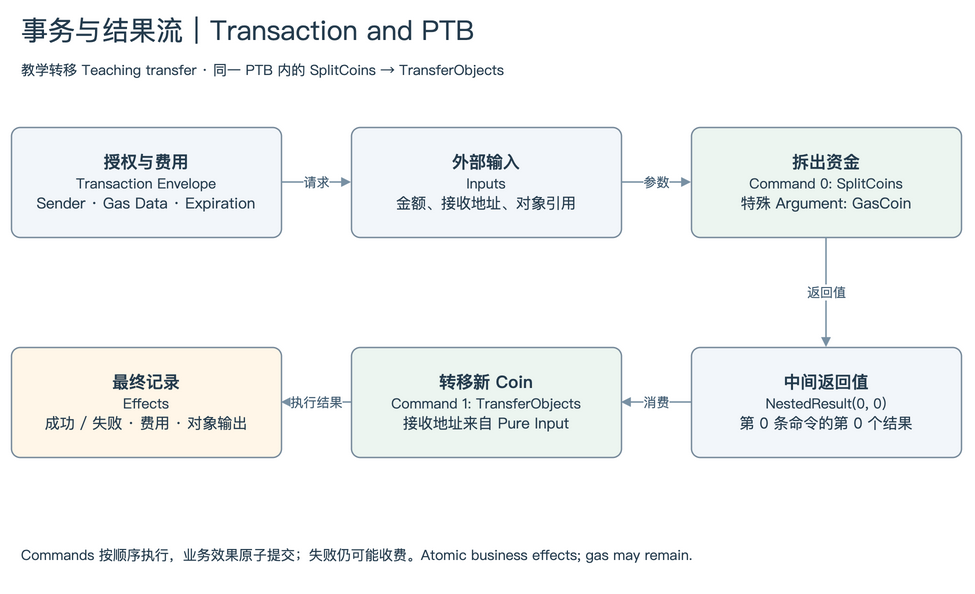

The diagram above was exported from draw.io. Its source (the exported page's mxGraphModel, read from the mxfile embedded in the PNG):
<mxGraphModel page="1" pageWidth="1000" pageHeight="610" grid="0" background="#FFFFFF">
  <root>
    <mxCell id="0" />
    <mxCell id="1" parent="0" />
    <mxCell id="title" value="事务与结果流｜Transaction and PTB" style="rounded=1;arcSize=8;html=1;whiteSpace=wrap;fontFamily=PingFang SC;fontSize=17;spacing=10;align=center;verticalAlign=middle;fillColor=none;strokeColor=#76899A;strokeWidth=1.4;fontColor=#243B4D;strokeColor=none;align=left;fontSize=27;" vertex="1" parent="1">
      <mxGeometry x="25" y="18" width="950" height="40" as="geometry" />
    </mxCell>
    <mxCell id="subtitle" value="教学转移 Teaching transfer · 同一 PTB 内的 SplitCoins → TransferObjects" style="rounded=1;arcSize=8;html=1;whiteSpace=wrap;fontFamily=PingFang SC;fontSize=17;spacing=10;align=center;verticalAlign=middle;fillColor=none;strokeColor=#76899A;strokeWidth=1.4;fontColor=#243B4D;strokeColor=none;align=left;fontSize=14;" vertex="1" parent="1">
      <mxGeometry x="25" y="64" width="950" height="28" as="geometry" />
    </mxCell>
    <mxCell id="n0" value="&lt;b&gt;授权与费用&lt;/b&gt;&lt;br&gt;&lt;font style=&quot;font-size:14px&quot;&gt;Transaction Envelope&lt;/font&gt;&lt;br&gt;&lt;font style=&quot;font-size:15px&quot;&gt;Sender · Gas Data · Expiration&lt;/font&gt;" style="rounded=1;arcSize=8;html=1;whiteSpace=wrap;fontFamily=PingFang SC;fontSize=17;spacing=10;align=center;verticalAlign=middle;fillColor=#F2F6FA;strokeColor=#76899A;strokeWidth=1.4;fontColor=#243B4D;" vertex="1" parent="1">
      <mxGeometry x="25" y="135" width="270" height="110" as="geometry" />
    </mxCell>
    <mxCell id="n1" value="&lt;b&gt;外部输入&lt;/b&gt;&lt;br&gt;&lt;font style=&quot;font-size:14px&quot;&gt;Inputs&lt;/font&gt;&lt;br&gt;&lt;font style=&quot;font-size:15px&quot;&gt;金额、接收地址、对象引用&lt;/font&gt;" style="rounded=1;arcSize=8;html=1;whiteSpace=wrap;fontFamily=PingFang SC;fontSize=17;spacing=10;align=center;verticalAlign=middle;fillColor=#F2F6FA;strokeColor=#76899A;strokeWidth=1.4;fontColor=#243B4D;" vertex="1" parent="1">
      <mxGeometry x="365" y="135" width="270" height="110" as="geometry" />
    </mxCell>
    <mxCell id="n2" value="&lt;b&gt;拆出资金&lt;/b&gt;&lt;br&gt;&lt;font style=&quot;font-size:14px&quot;&gt;Command 0: SplitCoins&lt;/font&gt;&lt;br&gt;&lt;font style=&quot;font-size:15px&quot;&gt;特殊 Argument: GasCoin&lt;/font&gt;" style="rounded=1;arcSize=8;html=1;whiteSpace=wrap;fontFamily=PingFang SC;fontSize=17;spacing=10;align=center;verticalAlign=middle;fillColor=#ECF5F0;strokeColor=#76899A;strokeWidth=1.4;fontColor=#243B4D;" vertex="1" parent="1">
      <mxGeometry x="705" y="135" width="270" height="110" as="geometry" />
    </mxCell>
    <mxCell id="n3" value="&lt;b&gt;最终记录&lt;/b&gt;&lt;br&gt;&lt;font style=&quot;font-size:14px&quot;&gt;Effects&lt;/font&gt;&lt;br&gt;&lt;font style=&quot;font-size:15px&quot;&gt;成功 / 失败 · 费用 · 对象输出&lt;/font&gt;" style="rounded=1;arcSize=8;html=1;whiteSpace=wrap;fontFamily=PingFang SC;fontSize=17;spacing=10;align=center;verticalAlign=middle;fillColor=#FFF6E8;strokeColor=#76899A;strokeWidth=1.4;fontColor=#243B4D;" vertex="1" parent="1">
      <mxGeometry x="25" y="355" width="270" height="110" as="geometry" />
    </mxCell>
    <mxCell id="n4" value="&lt;b&gt;转移新 Coin&lt;/b&gt;&lt;br&gt;&lt;font style=&quot;font-size:14px&quot;&gt;Command 1: TransferObjects&lt;/font&gt;&lt;br&gt;&lt;font style=&quot;font-size:15px&quot;&gt;接收地址来自 Pure Input&lt;/font&gt;" style="rounded=1;arcSize=8;html=1;whiteSpace=wrap;fontFamily=PingFang SC;fontSize=17;spacing=10;align=center;verticalAlign=middle;fillColor=#ECF5F0;strokeColor=#76899A;strokeWidth=1.4;fontColor=#243B4D;" vertex="1" parent="1">
      <mxGeometry x="365" y="355" width="270" height="110" as="geometry" />
    </mxCell>
    <mxCell id="n5" value="&lt;b&gt;中间返回值&lt;/b&gt;&lt;br&gt;&lt;font style=&quot;font-size:14px&quot;&gt;NestedResult(0, 0)&lt;/font&gt;&lt;br&gt;&lt;font style=&quot;font-size:15px&quot;&gt;第 0 条命令的第 0 个结果&lt;/font&gt;" style="rounded=1;arcSize=8;html=1;whiteSpace=wrap;fontFamily=PingFang SC;fontSize=17;spacing=10;align=center;verticalAlign=middle;fillColor=#F2F6FA;strokeColor=#76899A;strokeWidth=1.4;fontColor=#243B4D;" vertex="1" parent="1">
      <mxGeometry x="705" y="355" width="270" height="110" as="geometry" />
    </mxCell>
    <mxCell id="e0" value="请求" style="edgeStyle=orthogonalEdgeStyle;rounded=0;html=1;fontFamily=PingFang SC;fontSize=13;fontColor=#425D73;labelBackgroundColor=#FFFFFF;strokeColor=#7890A3;strokeWidth=1.5;endArrow=block;exitX=1;exitY=0.5;entryX=0;entryY=0.5;" edge="1" parent="1" source="n0" target="n1">
      <mxGeometry relative="1" as="geometry" />
    </mxCell>
    <mxCell id="e1" value="参数" style="edgeStyle=orthogonalEdgeStyle;rounded=0;html=1;fontFamily=PingFang SC;fontSize=13;fontColor=#425D73;labelBackgroundColor=#FFFFFF;strokeColor=#7890A3;strokeWidth=1.5;endArrow=block;exitX=1;exitY=0.5;entryX=0;entryY=0.5;" edge="1" parent="1" source="n1" target="n2">
      <mxGeometry relative="1" as="geometry" />
    </mxCell>
    <mxCell id="e2" value="返回值" style="edgeStyle=orthogonalEdgeStyle;rounded=0;html=1;fontFamily=PingFang SC;fontSize=13;fontColor=#425D73;labelBackgroundColor=#FFFFFF;strokeColor=#7890A3;strokeWidth=1.5;endArrow=block;exitX=0.5;exitY=1;entryX=0.5;entryY=0;" edge="1" parent="1" source="n2" target="n5">
      <mxGeometry relative="1" as="geometry" />
    </mxCell>
    <mxCell id="e3" value="消费" style="edgeStyle=orthogonalEdgeStyle;rounded=0;html=1;fontFamily=PingFang SC;fontSize=13;fontColor=#425D73;labelBackgroundColor=#FFFFFF;strokeColor=#7890A3;strokeWidth=1.5;endArrow=block;exitX=0;exitY=0.5;entryX=1;entryY=0.5;" edge="1" parent="1" source="n5" target="n4">
      <mxGeometry relative="1" as="geometry" />
    </mxCell>
    <mxCell id="e4" value="执行结果" style="edgeStyle=orthogonalEdgeStyle;rounded=0;html=1;fontFamily=PingFang SC;fontSize=13;fontColor=#425D73;labelBackgroundColor=#FFFFFF;strokeColor=#7890A3;strokeWidth=1.5;endArrow=block;exitX=0;exitY=0.5;entryX=1;entryY=0.5;" edge="1" parent="1" source="n4" target="n3">
      <mxGeometry relative="1" as="geometry" />
    </mxCell>
    <mxCell id="footer" value="Commands 按顺序执行，业务效果原子提交；失败仍可能收费。Atomic business effects; gas may remain." style="rounded=1;arcSize=8;html=1;whiteSpace=wrap;fontFamily=PingFang SC;fontSize=17;spacing=10;align=center;verticalAlign=middle;fillColor=none;strokeColor=#76899A;strokeWidth=1.4;fontColor=#243B4D;strokeColor=none;align=left;fontSize=14;" vertex="1" parent="1">
      <mxGeometry x="25" y="535" width="950" height="55" as="geometry" />
    </mxCell>
  </root>
</mxGraphModel>